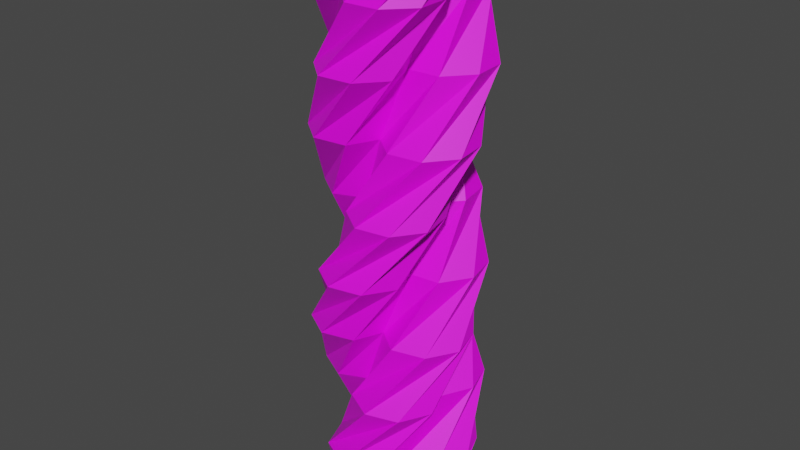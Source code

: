 # Source: rope.blend  (saved by Blender 3.1.7; exported with 4.5.12 LTS)
import bpy
from mathutils import Matrix  # noqa: F401  (used for matrix-valued properties, if any)

bpy.ops.wm.read_factory_settings(use_empty=True)
scene = bpy.context.scene
scene.name = 'Scene'

# ---- collections
col_collection = bpy.data.collections.new('Collection'); scene.collection.children.link(col_collection)

# ---- images (referenced by path relative to the original .blend; pixels are not part of the script)
import os
ASSET_DIR = os.environ.get("B2B_ASSET_DIR", "")  # directory of the original .blend (textures are referenced by path, not embedded)
HERE = os.path.dirname(os.path.abspath(__file__))  # packed textures are extracted next to this script under _unpacked/

def load_image(name, relpath, width, height, colorspace="sRGB"):
    """Load a texture the original file referenced (path relative to the .blend, or extracted next to this script)."""
    p = next((c for c in (os.path.join(HERE, relpath), os.path.join(ASSET_DIR, relpath)) if relpath and os.path.exists(c)), "")
    if p:
        img = bpy.data.images.load(p, check_existing=True)
        img.name = name
    else:  # same state as the original file: an image datablock whose file is absent (Cycles renders it pink)
        img = bpy.data.images.new(name, width, height)
        img.source = "FILE"
        img.filepath = "//" + (relpath or name)
    img.colorspace_settings.name = colorspace
    return img
img_imphenziapalette01_256_gradient_png = load_image('ImphenziaPalette01-256-Gradient.png', 'ImphenziaPalette01-256-Gradient.png', 1024, 1024, 'sRGB')

# ---- materials (node trees are filled in below, after node groups)
mat_material_001 = bpy.data.materials.new('Material.001')
mat_material_001.use_transparent_shadow = False

# ---- material node trees
mat_material_001.use_nodes = True; mat_material_001.node_tree.nodes.clear()
_N = mat_material_001.node_tree.nodes; _L = mat_material_001.node_tree.links
n0 = _N.new('ShaderNodeBsdfPrincipled'); n0.name = 'Principled BSDF'; n0.location = (10, 300)
n0.distribution = 'GGX'
n0.subsurface_method = 'RANDOM_WALK_SKIN'
n0.inputs[3].default_value = 1.45
n0.inputs[27].default_value = (0.0, 0.0, 0.0, 1.0)
n0.inputs[28].default_value = 1.0
n1 = _N.new('ShaderNodeOutputMaterial'); n1.name = 'Material Output'; n1.location = (300, 300)
n2 = _N.new('ShaderNodeTexImage'); n2.name = 'Image Texture'; n2.location = (-324, 47)
n2.image = img_imphenziapalette01_256_gradient_png
_L.new(n0.outputs[0], n1.inputs[0])
_L.new(n2.outputs[0], n0.inputs[0])
n1.is_active_output = True

# ---- world
world_world = bpy.data.worlds.new('World'); scene.world = world_world
world_world.use_nodes = True; world_world.node_tree.nodes.clear()
_N = world_world.node_tree.nodes; _L = world_world.node_tree.links
n0 = _N.new('ShaderNodeOutputWorld'); n0.name = 'World Output'; n0.location = (300, 300)
n1 = _N.new('ShaderNodeBackground'); n1.name = 'Background'; n1.location = (10, 300)
n1.inputs[0].default_value = (0.05088, 0.05088, 0.05088, 1.0)
_L.new(n1.outputs[0], n0.inputs[0])
n0.is_active_output = True
world_world.color = (0.05088, 0.05088, 0.05088)
world_world.use_sun_shadow = False
world_world.sun_shadow_jitter_overblur = 0.0

# ---- meshes
me_circle_002 = bpy.data.meshes.new('Circle.002')
me_circle_002.from_pydata([(0.6837, 0.2866, 0.0), (-0.02358, -1.266, 0.0), (0.6925, -1.549, 0.0), (1.4, -1.256, 0.0), (1.692, -0.5489, 0.0), (1.4, 0.1583, 0.0), (-0.03211, 1.941, 0.0), (-0.7392, 1.648, 0.0), (-1.032, 0.9411, 0.0), (-0.6918, 0.3324, 0.0), (0.9679, 0.9411, 0.0), (0.675, 1.648, 0.0), (-1.352, 0.1378, 0.0), (-1.644, -0.5693, 0.0), (-1.352, -1.276, 0.0), (-0.6444, -1.569, 0.0), (0.3114, 0.6728, 1.467), (0.8367, -0.9506, 1.467), (1.556, -0.6762, 1.467), (1.88, 0.01699, 1.467), (1.62, 0.7366, 1.467), (0.9264, 1.061, 1.467), (-1.333, 1.411, 1.467), (-1.658, 0.718, 1.467), (-1.397, -0.001534, 1.467), (-0.7349, -0.2213, 1.467), (0.07964, 1.348, 1.467), (-0.6136, 1.672, 1.467), (-1.091, -0.81, 1.467), (-0.8299, -1.53, 1.467), (-0.1367, -1.854, 1.467), (0.5829, -1.593, 1.467), (-0.224, 0.7067, 2.933), (1.259, -0.1373, 2.933), (1.605, 0.5505, 2.933), (1.377, 1.281, 2.933), (0.6987, 1.636, 2.933), (-0.03185, 1.408, 2.933), (-1.936, 0.1425, 2.933), (-1.708, -0.5881, 2.933), (-1.03, -0.9434, 2.933), (-0.3932, -0.6591, 2.933), (-0.8503, 1.049, 2.933), (-1.581, 0.8204, 2.933), (-0.2587, -1.334, 2.933), (0.4192, -1.689, 2.933), (1.15, -1.461, 2.933), (1.505, -0.7828, 2.933), (-0.6421, 0.3706, 4.4), (1.022, 0.7479, 4.4), (0.8133, 1.489, 4.4), (0.1521, 1.874, 4.4), (-0.588, 1.679, 4.4), (-0.9734, 1.018, 4.4), (-1.525, -1.201, 4.4), (-0.8641, -1.586, 4.4), (-0.124, -1.391, 4.4), (0.1544, -0.7518, 4.4), (-1.335, 0.2004, 4.4), (-1.72, -0.4608, 4.4), (0.7087, -1.159, 4.4), (1.449, -0.964, 4.4), (1.834, -0.3027, 4.4), (1.639, 0.4374, 4.4), (-0.724, -0.1595, 5.867), (0.2498, 1.241, 5.867), (-0.404, 1.648, 5.867), (-1.152, 1.486, 5.867), (-1.567, 0.8429, 5.867), (-1.405, 0.09481, 5.867), (-0.3159, -1.915, 5.867), (0.4323, -1.754, 5.867), (0.847, -1.111, 5.867), (0.6211, -0.4508, 5.867), (-1.121, -0.7527, 5.867), (-0.9591, -1.501, 5.867), (1.305, -0.3775, 5.867), (1.72, 0.2657, 5.867), (1.558, 1.014, 5.867), (0.9149, 1.429, 5.867), (-0.4268, -0.6062, 7.333), (-0.6531, 1.085, 7.333), (-1.41, 0.9438, 7.333), (-1.853, 0.3199, 7.333), (-1.725, -0.4348, 7.333), (-1.101, -0.878, 7.333), (1.059, -1.627, 7.333), (1.502, -1.003, 7.333), (1.374, -0.2485, 7.333), (0.7627, 0.08622, 7.333), (-0.3196, -1.312, 7.333), (0.3044, -1.755, 7.333), (1.218, 0.6017, 7.333), (1.09, 1.356, 7.333), (0.4663, 1.8, 7.333), (-0.2883, 1.672, 7.333), (0.09384, -0.7354, 8.8), (-1.214, 0.3604, 8.8), (-1.677, -0.2543, 8.8), (-1.584, -1.014, 8.8), (-0.9803, -1.485, 8.8), (-0.2207, -1.391, 8.8), (1.879, -0.4867, 8.8), (1.786, 0.2729, 8.8), (1.182, 0.7438, 8.8), (0.5048, 0.5781, 8.8), (0.6489, -1.184, 8.8), (1.409, -1.09, 8.8), (0.4933, 1.266, 8.8), (-0.1101, 1.737, 8.8), (-0.8697, 1.643, 8.8), (-1.341, 1.04, 8.8), (0.5654, -0.4796, 10.27), (-1.139, -0.5529, 10.27), (-1.067, -1.319, 10.27), (-0.4851, -1.817, 10.27), (0.278, -1.757, 10.27), (0.7755, -1.176, 10.27), (1.716, 0.9085, 10.27), (1.134, 1.406, 10.27), (0.371, 1.347, 10.27), (-0.01734, 0.7673, 10.27), (1.278, -0.4361, 10.27), (1.775, 0.1455, 10.27), (-0.4898, 1.267, 10.27), (-1.253, 1.208, 10.27), (-1.75, 0.6261, 10.27), (-1.691, -0.1369, 10.27), (0.7408, 0.02738, 11.73), (-0.468, -1.177, 11.73), (0.1026, -1.693, 11.73), (0.8675, -1.668, 11.73), (1.391, -1.11, 11.73), (1.366, -0.3448, 11.73), (0.6536, 1.828, 11.73), (-0.1113, 1.803, 11.73), (-0.6345, 1.244, 11.73), (-0.5304, 0.5547, 11.73), (1.237, 0.5399, 11.73), (1.212, 1.305, 11.73), (-1.216, 0.605, 11.73), (-1.74, 0.04638, 11.73), (-1.714, -0.7186, 11.73), (-1.156, -1.242, 11.73), (0.5284, 0.52, 13.2), (0.4483, -1.184, 13.2), (1.218, -1.181, 13.2), (1.766, -0.6464, 13.2), (1.775, 0.1189, 13.2), (1.241, 0.6667, 13.2), (-0.7507, 1.79, 13.2), (-1.298, 1.256, 13.2), (-1.308, 0.4905, 13.2), (-0.7658, 0.05168, 13.2), (0.5492, 1.233, 13.2), (0.01464, 1.781, 13.2), (-1.306, -0.3739, 13.2), (-1.315, -1.139, 13.2), (-0.7809, -1.687, 13.2), (-0.01556, -1.696, 13.2)], [], [(18, 17, 1, 2), (34, 33, 17, 18), (50, 49, 33, 34), (66, 65, 49, 50), (82, 81, 65, 66), (98, 97, 81, 82), (114, 113, 97, 98), (130, 129, 113, 114), (146, 145, 129, 130), (19, 18, 2, 3), (35, 34, 18, 19), (51, 50, 34, 35), (67, 66, 50, 51), (83, 82, 66, 67), (99, 98, 82, 83), (115, 114, 98, 99), (131, 130, 114, 115), (147, 146, 130, 131), (20, 19, 3, 4), (36, 35, 19, 20), (52, 51, 35, 36), (68, 67, 51, 52), (84, 83, 67, 68), (100, 99, 83, 84), (116, 115, 99, 100), (132, 131, 115, 116), (148, 147, 131, 132), (21, 20, 4, 5), (37, 36, 20, 21), (53, 52, 36, 37), (69, 68, 52, 53), (85, 84, 68, 69), (101, 100, 84, 85), (117, 116, 100, 101), (133, 132, 116, 117), (149, 148, 132, 133), (16, 21, 5, 0), (32, 37, 21, 16), (48, 53, 37, 32), (64, 69, 53, 48), (80, 85, 69, 64), (96, 101, 85, 80), (112, 117, 101, 96), (128, 133, 117, 112), (144, 149, 133, 128), (23, 22, 6, 7), (39, 38, 22, 23), (55, 54, 38, 39), (71, 70, 54, 55), (87, 86, 70, 71), (103, 102, 86, 87), (119, 118, 102, 103), (135, 134, 118, 119), (151, 150, 134, 135), (24, 23, 7, 8), (40, 39, 23, 24), (56, 55, 39, 40), (72, 71, 55, 56), (88, 87, 71, 72), (104, 103, 87, 88), (120, 119, 103, 104), (136, 135, 119, 120), (152, 151, 135, 136), (25, 24, 8, 9), (41, 40, 24, 25), (57, 56, 40, 41), (73, 72, 56, 57), (89, 88, 72, 73), (105, 104, 88, 89), (121, 120, 104, 105), (137, 136, 120, 121), (153, 152, 136, 137), (17, 31, 15, 1), (33, 47, 31, 17), (49, 63, 47, 33), (65, 79, 63, 49), (81, 95, 79, 65), (97, 111, 95, 81), (113, 127, 111, 97), (129, 143, 127, 113), (145, 159, 143, 129), (27, 26, 10, 11), (43, 42, 26, 27), (59, 58, 42, 43), (75, 74, 58, 59), (91, 90, 74, 75), (107, 106, 90, 91), (123, 122, 106, 107), (139, 138, 122, 123), (155, 154, 138, 139), (22, 27, 11, 6), (38, 43, 27, 22), (54, 59, 43, 38), (70, 75, 59, 54), (86, 91, 75, 70), (102, 107, 91, 86), (118, 123, 107, 102), (134, 139, 123, 118), (150, 155, 139, 134), (26, 16, 0, 10), (42, 32, 16, 26), (58, 48, 32, 42), (74, 64, 48, 58), (90, 80, 64, 74), (106, 96, 80, 90), (122, 112, 96, 106), (138, 128, 112, 122), (154, 144, 128, 138), (29, 28, 12, 13), (45, 44, 28, 29), (61, 60, 44, 45), (77, 76, 60, 61), (93, 92, 76, 77), (109, 108, 92, 93), (125, 124, 108, 109), (141, 140, 124, 125), (157, 156, 140, 141), (30, 29, 13, 14), (46, 45, 29, 30), (62, 61, 45, 46), (78, 77, 61, 62), (94, 93, 77, 78), (110, 109, 93, 94), (126, 125, 109, 110), (142, 141, 125, 126), (158, 157, 141, 142), (31, 30, 14, 15), (47, 46, 30, 31), (63, 62, 46, 47), (79, 78, 62, 63), (95, 94, 78, 79), (111, 110, 94, 95), (127, 126, 110, 111), (143, 142, 126, 127), (159, 158, 142, 143), (28, 25, 9, 12), (44, 41, 25, 28), (60, 57, 41, 44), (76, 73, 57, 60), (92, 89, 73, 76), (108, 105, 89, 92), (124, 121, 105, 108), (140, 137, 121, 124), (156, 153, 137, 140)])
_uv = me_circle_002.uv_layers.new(name='UVMap')
_uv.uv.foreach_set('vector', [0.5312, 0.524, 0.5312, 0.524, 0.5312, 0.524, 0.5312, 0.524, 0.5312, 0.524, 0.5312, 0.524, 0.5312, 0.524, 0.5312, 0.524, 0.5312, 0.524, 0.5312, 0.524, 0.5312, 0.524, 0.5312, 0.524, 0.5312, 0.524, 0.5312, 0.524, 0.5312, 0.524, 0.5312, 0.524, 0.5312, 0.524, 0.5312, 0.524, 0.5312, 0.524, 0.5312, 0.524, 0.5312, 0.524, 0.5312, 0.524, 0.5312, 0.524, 0.5312, 0.524, 0.5312, 0.524, 0.5312, 0.524, 0.5312, 0.524, 0.5312, 0.524, 0.5312, 0.524, 0.5312, 0.524, 0.5312, 0.524, 0.5312, 0.524, 0.5312, 0.524, 0.5312, 0.524, 0.5312, 0.524, 0.5312, 0.524, 0.5312, 0.524, 0.5312, 0.524, 0.5312, 0.524, 0.5312, 0.524, 0.5312, 0.524, 0.5312, 0.524, 0.5312, 0.524, 0.5312, 0.524, 0.5312, 0.524, 0.5312, 0.524, 0.5312, 0.524, 0.5312, 0.524, 0.5312, 0.524, 0.5312, 0.524, 0.5312, 0.524, 0.5312, 0.524, 0.5312, 0.524, 0.5312, 0.524, 0.5312, 0.524, 0.5312, 0.524, 0.5312, 0.524, 0.5312, 0.524, 0.5312, 0.524, 0.5312, 0.524, 0.5312, 0.524, 0.5312, 0.524, 0.5312, 0.524, 0.5312, 0.524, 0.5312, 0.524, 0.5312, 0.524, 0.5312, 0.524, 0.5312, 0.524, 0.5312, 0.524, 0.5312, 0.524, 0.5312, 0.524, 0.5312, 0.524, 0.5312, 0.524, 0.5312, 0.524, 0.5312, 0.524, 0.5312, 0.524, 0.5312, 0.524, 0.5312, 0.524, 0.5312, 0.524, 0.5312, 0.524, 0.5312, 0.524, 0.5312, 0.524, 0.5312, 0.524, 0.5312, 0.524, 0.5312, 0.524, 0.5312, 0.524, 0.5312, 0.524, 0.5312, 0.524, 0.5312, 0.524, 0.5312, 0.524, 0.5312, 0.524, 0.5312, 0.524, 0.5312, 0.524, 0.5312, 0.524, 0.5312, 0.524, 0.5312, 0.524, 0.5312, 0.524, 0.5312, 0.524, 0.5312, 0.524, 0.5312, 0.524, 0.5312, 0.524, 0.5312, 0.524, 0.5312, 0.524, 0.5312, 0.524, 0.5312, 0.524, 0.5312, 0.524, 0.5312, 0.524, 0.5312, 0.524, 0.5312, 0.524, 0.5312, 0.524, 0.5312, 0.524, 0.5312, 0.524, 0.5312, 0.524, 0.5312, 0.524, 0.5312, 0.524, 0.5312, 0.524, 0.5312, 0.524, 0.5312, 0.524, 0.5312, 0.524, 0.5312, 0.524, 0.5312, 0.524, 0.5312, 0.524, 0.5312, 0.524, 0.5312, 0.524, 0.5312, 0.524, 0.5312, 0.524, 0.5312, 0.524, 0.5312, 0.524, 0.5312, 0.524, 0.5312, 0.524, 0.5312, 0.524, 0.5312, 0.524, 0.5312, 0.524, 0.5312, 0.524, 0.5312, 0.524, 0.5312, 0.524, 0.5312, 0.524, 0.5312, 0.524, 0.5312, 0.524, 0.5312, 0.524, 0.5312, 0.524, 0.5312, 0.524, 0.5312, 0.524, 0.5312, 0.524, 0.5312, 0.524, 0.5312, 0.524, 0.5312, 0.524, 0.5312, 0.524, 0.5312, 0.524, 0.5312, 0.524, 0.5312, 0.524, 0.5312, 0.524, 0.5312, 0.524, 0.5312, 0.524, 0.5312, 0.524, 0.5312, 0.524, 0.5312, 0.524, 0.5312, 0.524, 0.5312, 0.524, 0.5312, 0.524, 0.5312, 0.524, 0.5312, 0.524, 0.5312, 0.524, 0.5312, 0.524, 0.5312, 0.524, 0.5312, 0.524, 0.5312, 0.524, 0.5312, 0.524, 0.5312, 0.524, 0.5312, 0.524, 0.5312, 0.524, 0.5312, 0.524, 0.5312, 0.524, 0.5312, 0.524, 0.5312, 0.524, 0.5312, 0.524, 0.5312, 0.524, 0.5312, 0.524, 0.5312, 0.524, 0.5312, 0.524, 0.5312, 0.524, 0.5312, 0.524, 0.5312, 0.524, 0.5312, 0.524, 0.5312, 0.524, 0.5312, 0.524, 0.5312, 0.524, 0.5312, 0.524, 0.5312, 0.524, 0.5312, 0.524, 0.5312, 0.524, 0.5312, 0.524, 0.5312, 0.524, 0.5312, 0.524, 0.5312, 0.524, 0.5312, 0.524, 0.5312, 0.524, 0.5312, 0.524, 0.5312, 0.524, 0.5312, 0.524, 0.5312, 0.524, 0.5312, 0.524, 0.5312, 0.524, 0.5312, 0.524, 0.5312, 0.524, 0.5312, 0.524, 0.5312, 0.524, 0.5312, 0.524, 0.5312, 0.524, 0.5312, 0.524, 0.5312, 0.524, 0.5312, 0.524, 0.5312, 0.524, 0.5312, 0.524, 0.5312, 0.524, 0.5312, 0.524, 0.5312, 0.524, 0.5312, 0.524, 0.5312, 0.524, 0.5312, 0.524, 0.5312, 0.524, 0.5312, 0.524, 0.5312, 0.524, 0.5312, 0.524, 0.5312, 0.524, 0.5312, 0.524, 0.5312, 0.524, 0.5312, 0.524, 0.5312, 0.524, 0.5312, 0.524, 0.5312, 0.524, 0.5312, 0.524, 0.5312, 0.524, 0.5312, 0.524, 0.5312, 0.524, 0.5312, 0.524, 0.5312, 0.524, 0.5312, 0.524, 0.5312, 0.524, 0.5312, 0.524, 0.5312, 0.524, 0.5312, 0.524, 0.5312, 0.524, 0.5312, 0.524, 0.5312, 0.524, 0.5312, 0.524, 0.5312, 0.524, 0.5312, 0.524, 0.5312, 0.524, 0.5312, 0.524, 0.5312, 0.524, 0.5312, 0.524, 0.5312, 0.524, 0.5312, 0.524, 0.5312, 0.524, 0.5312, 0.524, 0.5312, 0.524, 0.5312, 0.524, 0.5312, 0.524, 0.5312, 0.524, 0.5312, 0.524, 0.5312, 0.524, 0.5312, 0.524, 0.5312, 0.524, 0.5312, 0.524, 0.5312, 0.524, 0.5312, 0.524, 0.5312, 0.524, 0.5312, 0.524, 0.5312, 0.524, 0.5312, 0.524, 0.5312, 0.524, 0.5312, 0.524, 0.5312, 0.524, 0.5312, 0.524, 0.5312, 0.524, 0.5312, 0.524, 0.5312, 0.524, 0.5312, 0.524, 0.5312, 0.524, 0.5312, 0.524, 0.5312, 0.524, 0.5312, 0.524, 0.5312, 0.524, 0.5312, 0.524, 0.5312, 0.524, 0.5312, 0.524, 0.5312, 0.524, 0.5312, 0.524, 0.5312, 0.524, 0.5312, 0.524, 0.5312, 0.524, 0.5312, 0.524, 0.5312, 0.524, 0.5312, 0.524, 0.5312, 0.524, 0.5312, 0.524, 0.5312, 0.524, 0.5312, 0.524, 0.5312, 0.524, 0.5312, 0.524, 0.5312, 0.524, 0.5312, 0.524, 0.5312, 0.524, 0.5312, 0.524, 0.5312, 0.524, 0.5312, 0.524, 0.5312, 0.524, 0.5312, 0.524, 0.5312, 0.524, 0.5312, 0.524, 0.5312, 0.524, 0.5312, 0.524, 0.5312, 0.524, 0.5312, 0.524, 0.5312, 0.524, 0.5312, 0.524, 0.5312, 0.524, 0.5312, 0.524, 0.5312, 0.524, 0.5312, 0.524, 0.5312, 0.524, 0.5312, 0.524, 0.5312, 0.524, 0.5312, 0.524, 0.5312, 0.524, 0.5312, 0.524, 0.5312, 0.524, 0.5312, 0.524, 0.5312, 0.524, 0.5312, 0.524, 0.5312, 0.524, 0.5312, 0.524, 0.5312, 0.524, 0.5312, 0.524, 0.5312, 0.524, 0.5312, 0.524, 0.5312, 0.524, 0.5312, 0.524, 0.5312, 0.524, 0.5312, 0.524, 0.5312, 0.524, 0.5312, 0.524, 0.5312, 0.524, 0.5312, 0.524, 0.5312, 0.524, 0.5312, 0.524, 0.5312, 0.524, 0.5312, 0.524, 0.5312, 0.524, 0.5312, 0.524, 0.5312, 0.524, 0.5312, 0.524, 0.5312, 0.524, 0.5312, 0.524, 0.5312, 0.524, 0.5312, 0.524, 0.5312, 0.524, 0.5312, 0.524, 0.5312, 0.524, 0.5312, 0.524, 0.5312, 0.524, 0.5312, 0.524, 0.5312, 0.524, 0.5312, 0.524, 0.5312, 0.524, 0.5312, 0.524, 0.5312, 0.524, 0.5312, 0.524, 0.5312, 0.524, 0.5312, 0.524, 0.5312, 0.524, 0.5312, 0.524, 0.5312, 0.524, 0.5312, 0.524, 0.5312, 0.524, 0.5312, 0.524, 0.5312, 0.524, 0.5312, 0.524, 0.5312, 0.524, 0.5312, 0.524, 0.5312, 0.524, 0.5312, 0.524, 0.5312, 0.524, 0.5312, 0.524, 0.5312, 0.524, 0.5312, 0.524, 0.5312, 0.524, 0.5312, 0.524, 0.5312, 0.524, 0.5312, 0.524, 0.5312, 0.524, 0.5312, 0.524, 0.5312, 0.524, 0.5312, 0.524, 0.5312, 0.524, 0.5312, 0.524, 0.5312, 0.524, 0.5312, 0.524, 0.5312, 0.524, 0.5312, 0.524, 0.5312, 0.524, 0.5312, 0.524, 0.5312, 0.524, 0.5312, 0.524, 0.5312, 0.524, 0.5312, 0.524, 0.5312, 0.524, 0.5312, 0.524, 0.5312, 0.524, 0.5312, 0.524, 0.5312, 0.524, 0.5312, 0.524, 0.5312, 0.524, 0.5312, 0.524, 0.5312, 0.524, 0.5312, 0.524, 0.5312, 0.524, 0.5312, 0.524, 0.5312, 0.524, 0.5312, 0.524, 0.5312, 0.524, 0.5312, 0.524, 0.5312, 0.524, 0.5312, 0.524, 0.5312, 0.524, 0.5312, 0.524, 0.5312, 0.524, 0.5312, 0.524, 0.5312, 0.524, 0.5312, 0.524, 0.5312, 0.524, 0.5312, 0.524, 0.5312, 0.524, 0.5312, 0.524, 0.5312, 0.524, 0.5312, 0.524, 0.5312, 0.524, 0.5312, 0.524, 0.5312, 0.524, 0.5312, 0.524, 0.5312, 0.524, 0.5312, 0.524, 0.5312, 0.524, 0.5312, 0.524, 0.5312, 0.524, 0.5312, 0.524, 0.5312, 0.524, 0.5312, 0.524, 0.5312, 0.524, 0.5312, 0.524, 0.5312, 0.524, 0.5312, 0.524, 0.5312, 0.524, 0.5312, 0.524, 0.5312, 0.524, 0.5312, 0.524, 0.5312, 0.524, 0.5312, 0.524, 0.5312, 0.524, 0.5312, 0.524, 0.5312, 0.524, 0.5312, 0.524, 0.5312, 0.524, 0.5312, 0.524, 0.5312, 0.524, 0.5312, 0.524, 0.5312, 0.524, 0.5312, 0.524, 0.5312, 0.524, 0.5312, 0.524, 0.5312, 0.524, 0.5312, 0.524, 0.5312, 0.524, 0.5312, 0.524, 0.5312, 0.524, 0.5312, 0.524, 0.5312, 0.524, 0.5312, 0.524, 0.5312, 0.524, 0.5312, 0.524, 0.5312, 0.524, 0.5312, 0.524, 0.5312, 0.524, 0.5312, 0.524, 0.5312, 0.524, 0.5312, 0.524, 0.5312, 0.524, 0.5312, 0.524, 0.5312, 0.524, 0.5312, 0.524, 0.5312, 0.524, 0.5312, 0.524, 0.5312, 0.524, 0.5312, 0.524, 0.5312, 0.524, 0.5312, 0.524, 0.5312, 0.524, 0.5312, 0.524, 0.5312, 0.524, 0.5312, 0.524, 0.5312, 0.524, 0.5312, 0.524, 0.5312, 0.524, 0.5312, 0.524, 0.5312, 0.524, 0.5312, 0.524, 0.5312, 0.524, 0.5312, 0.524, 0.5312, 0.524, 0.5312, 0.524, 0.5312, 0.524, 0.5312, 0.524, 0.5312, 0.524, 0.5312, 0.524, 0.5312, 0.524, 0.5312, 0.524, 0.5312, 0.524, 0.5312, 0.524, 0.5312, 0.524, 0.5312, 0.524, 0.5312, 0.524, 0.5312, 0.524, 0.5312, 0.524, 0.5312, 0.524, 0.5312, 0.524, 0.5312, 0.524, 0.5312, 0.524, 0.5312, 0.524, 0.5312, 0.524, 0.5312, 0.524, 0.5312, 0.524, 0.5312, 0.524, 0.5312, 0.524, 0.5312, 0.524, 0.5312, 0.524, 0.5312, 0.524, 0.5312, 0.524, 0.5312, 0.524, 0.5312, 0.524, 0.5312, 0.524, 0.5312, 0.524, 0.5312, 0.524, 0.5312, 0.524, 0.5312, 0.524, 0.5312, 0.524, 0.5312, 0.524, 0.5312, 0.524, 0.5312, 0.524, 0.5312, 0.524, 0.5312, 0.524, 0.5312, 0.524, 0.5312, 0.524, 0.5312, 0.524, 0.5312, 0.524, 0.5312, 0.524, 0.5312, 0.524, 0.5312, 0.524, 0.5312, 0.524, 0.5312, 0.524, 0.5312, 0.524, 0.5312, 0.524, 0.5312, 0.524, 0.5312, 0.524, 0.5312, 0.524, 0.5312, 0.524, 0.5312, 0.524, 0.5312, 0.524, 0.5312, 0.524, 0.5312, 0.524, 0.5312, 0.524, 0.5312, 0.524, 0.5312, 0.524, 0.5312, 0.524, 0.5312, 0.524, 0.5312, 0.524])
me_circle_002.materials.append(mat_material_001)
me_circle_002.use_remesh_fix_poles = True
me_circle_002.use_remesh_preserve_attributes = False
me_circle_002.update()

# ---- objects
ob_rope = bpy.data.objects.new('rope', me_circle_002)

# ---- transforms, parenting, visibility, modifiers, constraints
ob_rope.location = (0.7246, -1.49, 0.0)

# ---- collection membership
col_collection.objects.link(ob_rope)

# ---- scene / render settings (as saved in the file)
scene.frame_start = 1; scene.frame_end = 250; scene.frame_set(1)
scene.render.engine = 'BLENDER_EEVEE_NEXT'
scene.cycles.sampling_pattern = 'TABULATED_SOBOL'
scene.cycles.use_light_tree = False
scene.view_settings.view_transform = 'Filmic'
bpy.context.view_layer.update()

# ---- added for rendering (the .blend has no active camera and no usable light): camera, sun
cam_auto = bpy.data.cameras.new('AutoCamera')
cam_auto.lens = 50.0
cam_auto.sensor_width = 36.0
cam_auto.clip_end = 1000.0
ob_auto_camera = bpy.data.objects.new('AutoCamera', cam_auto)
scene.collection.objects.link(ob_auto_camera)
ob_auto_camera.location = (13.9012, -17.3225, 17.1636)
ob_auto_camera.rotation_euler = (1.09748, -7.21219e-08, 0.694738)
scene.camera = ob_auto_camera
light_auto_sun = bpy.data.lights.new('AutoSun', 'SUN')
light_auto_sun.energy = 3.0
light_auto_sun.angle = 0.0523599
ob_auto_sun = bpy.data.objects.new('AutoSun', light_auto_sun)
scene.collection.objects.link(ob_auto_sun)
ob_auto_sun.rotation_euler = (0.872665, 0.174533, 0.523599)
bpy.context.view_layer.update()
